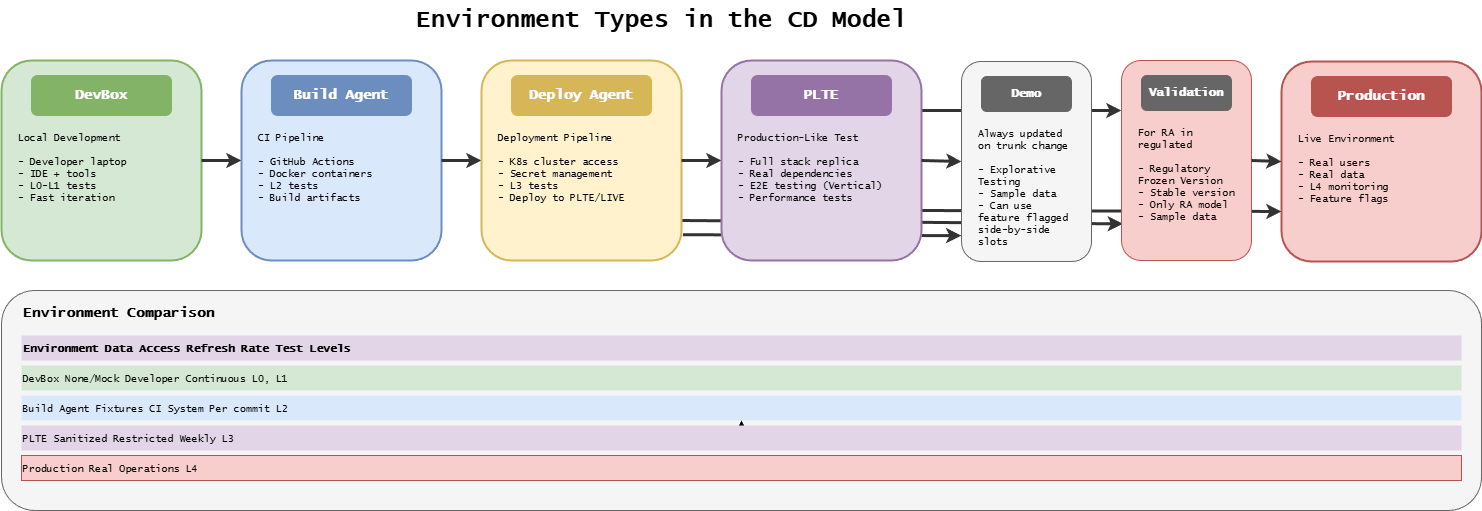

The diagram above was exported from draw.io. Its source (the exported page's mxGraphModel, read from the mxfile embedded in the PNG):
<mxGraphModel dx="1075" dy="599" grid="1" gridSize="10" guides="1" tooltips="1" connect="1" arrows="1" fold="1" page="1" pageScale="1" pageWidth="1400" pageHeight="550" background="#ffffff" math="0" shadow="0">
  <root>
    <mxCell id="0" />
    <mxCell id="1" parent="0" />
    <mxCell id="11" value="" style="endArrow=classic;html=1;strokeWidth=3;strokeColor=#333333;exitX=1.007;exitY=0.871;exitDx=0;exitDy=0;exitPerimeter=0;entryX=0.011;entryY=0.817;entryDx=0;entryDy=0;entryPerimeter=0;" parent="1" target="2" edge="1">
      <mxGeometry relative="1" as="geometry">
        <mxPoint x="721" y="240" as="sourcePoint" />
        <mxPoint x="1000" y="241" as="targetPoint" />
      </mxGeometry>
    </mxCell>
    <mxCell id="10" value="" style="endArrow=classic;html=1;strokeWidth=3;strokeColor=#333333;exitX=1.007;exitY=0.871;exitDx=0;exitDy=0;exitPerimeter=0;entryX=-0.001;entryY=0.871;entryDx=0;entryDy=0;entryPerimeter=0;" parent="1" source="deploy" target="demo" edge="1">
      <mxGeometry relative="1" as="geometry">
        <mxPoint x="730" y="190" as="sourcePoint" />
        <mxPoint x="770" y="190" as="targetPoint" />
      </mxGeometry>
    </mxCell>
    <mxCell id="6" value="" style="endArrow=classic;html=1;strokeWidth=3;strokeColor=#333333;entryX=0;entryY=0.75;entryDx=0;entryDy=0;exitX=1;exitY=0.75;exitDx=0;exitDy=0;" parent="1" source="plte" target="prod" edge="1">
      <mxGeometry relative="1" as="geometry">
        <mxPoint x="970" y="190" as="sourcePoint" />
        <mxPoint x="1010" y="191" as="targetPoint" />
      </mxGeometry>
    </mxCell>
    <mxCell id="5" value="" style="endArrow=classic;html=1;strokeWidth=3;strokeColor=#333333;entryX=0;entryY=0.25;entryDx=0;entryDy=0;exitX=1;exitY=0.25;exitDx=0;exitDy=0;" parent="1" source="plte" target="2" edge="1">
      <mxGeometry relative="1" as="geometry">
        <mxPoint x="970" y="190" as="sourcePoint" />
        <mxPoint x="1010" y="191" as="targetPoint" />
      </mxGeometry>
    </mxCell>
    <mxCell id="title" value="Environment Types in the CD Model" style="text;html=1;strokeColor=none;fillColor=none;align=center;verticalAlign=middle;whiteSpace=wrap;rounded=0;fontFamily=Lucida Console;fontStyle=1;fontSize=24;" parent="1" vertex="1">
      <mxGeometry x="400" y="20" width="600" height="40" as="geometry" />
    </mxCell>
    <mxCell id="devbox" value="" style="rounded=1;whiteSpace=wrap;html=1;fillColor=#d5e8d4;strokeColor=#82b366;strokeWidth=2;" parent="1" vertex="1">
      <mxGeometry x="40" y="80" width="200" height="200" as="geometry" />
    </mxCell>
    <mxCell id="devbox-icon" value="DevBox" style="rounded=1;whiteSpace=wrap;html=1;fillColor=#82b366;strokeColor=#82b366;fontFamily=Lucida Console;fontStyle=1;fontSize=14;fontColor=#ffffff;" parent="1" vertex="1">
      <mxGeometry x="70" y="95" width="140" height="40" as="geometry" />
    </mxCell>
    <mxCell id="devbox-desc" value="Local Development&#10;&#10;- Developer laptop&#10;- IDE + tools&#10;- L0-L1 tests&#10;- Fast iteration" style="text;html=1;strokeColor=none;fillColor=none;align=left;verticalAlign=top;whiteSpace=wrap;rounded=0;fontFamily=Lucida Console;fontSize=10;" parent="1" vertex="1">
      <mxGeometry x="55" y="145" width="170" height="120" as="geometry" />
    </mxCell>
    <mxCell id="arrow1" value="" style="endArrow=classic;html=1;strokeWidth=3;strokeColor=#333333;" parent="1" edge="1">
      <mxGeometry relative="1" as="geometry">
        <mxPoint x="240" y="180" as="sourcePoint" />
        <mxPoint x="280" y="180" as="targetPoint" />
      </mxGeometry>
    </mxCell>
    <mxCell id="build" value="" style="rounded=1;whiteSpace=wrap;html=1;fillColor=#dae8fc;strokeColor=#6c8ebf;strokeWidth=2;" parent="1" vertex="1">
      <mxGeometry x="280" y="80" width="200" height="200" as="geometry" />
    </mxCell>
    <mxCell id="build-icon" value="Build Agent" style="rounded=1;whiteSpace=wrap;html=1;fillColor=#6c8ebf;strokeColor=#6c8ebf;fontFamily=Lucida Console;fontStyle=1;fontSize=14;fontColor=#ffffff;" parent="1" vertex="1">
      <mxGeometry x="310" y="95" width="140" height="40" as="geometry" />
    </mxCell>
    <mxCell id="build-desc" value="CI Pipeline&#10;&#10;- GitHub Actions&#10;- Docker containers&#10;- L2 tests&#10;- Build artifacts" style="text;html=1;strokeColor=none;fillColor=none;align=left;verticalAlign=top;whiteSpace=wrap;rounded=0;fontFamily=Lucida Console;fontSize=10;" parent="1" vertex="1">
      <mxGeometry x="295" y="145" width="170" height="120" as="geometry" />
    </mxCell>
    <mxCell id="arrow2" value="" style="endArrow=classic;html=1;strokeWidth=3;strokeColor=#333333;" parent="1" edge="1">
      <mxGeometry relative="1" as="geometry">
        <mxPoint x="480" y="180" as="sourcePoint" />
        <mxPoint x="520" y="180" as="targetPoint" />
      </mxGeometry>
    </mxCell>
    <mxCell id="deploy" value="" style="rounded=1;whiteSpace=wrap;html=1;fillColor=#fff2cc;strokeColor=#d6b656;strokeWidth=2;" parent="1" vertex="1">
      <mxGeometry x="520" y="80" width="200" height="200" as="geometry" />
    </mxCell>
    <mxCell id="deploy-icon" value="Deploy Agent" style="rounded=1;whiteSpace=wrap;html=1;fillColor=#d6b656;strokeColor=#d6b656;fontFamily=Lucida Console;fontStyle=1;fontSize=14;fontColor=#ffffff;" parent="1" vertex="1">
      <mxGeometry x="550" y="95" width="140" height="40" as="geometry" />
    </mxCell>
    <mxCell id="deploy-desc" value="Deployment Pipeline&lt;br&gt;&lt;br&gt;- K8s cluster access&lt;br&gt;- Secret management&lt;br&gt;- L3 tests&lt;br&gt;- Deploy to PLTE/LIVE" style="text;html=1;strokeColor=none;fillColor=none;align=left;verticalAlign=top;whiteSpace=wrap;rounded=0;fontFamily=Lucida Console;fontSize=10;" parent="1" vertex="1">
      <mxGeometry x="535" y="145" width="170" height="120" as="geometry" />
    </mxCell>
    <mxCell id="arrow3" value="" style="endArrow=classic;html=1;strokeWidth=3;strokeColor=#333333;" parent="1" edge="1">
      <mxGeometry relative="1" as="geometry">
        <mxPoint x="720" y="180" as="sourcePoint" />
        <mxPoint x="760" y="180" as="targetPoint" />
      </mxGeometry>
    </mxCell>
    <mxCell id="plte" value="" style="rounded=1;whiteSpace=wrap;html=1;fillColor=#e1d5e7;strokeColor=#9673a6;strokeWidth=2;" parent="1" vertex="1">
      <mxGeometry x="760" y="80" width="200" height="200" as="geometry" />
    </mxCell>
    <mxCell id="plte-icon" value="PLTE" style="rounded=1;whiteSpace=wrap;html=1;fillColor=#9673a6;strokeColor=#9673a6;fontFamily=Lucida Console;fontStyle=1;fontSize=14;fontColor=#ffffff;" parent="1" vertex="1">
      <mxGeometry x="790" y="95" width="140" height="40" as="geometry" />
    </mxCell>
    <mxCell id="plte-desc" value="Production-Like Test&lt;br&gt;&lt;br&gt;- Full stack replica&lt;br&gt;- Real dependencies&lt;br&gt;- E2E testing&amp;nbsp;&lt;span style=&quot;color: rgb(0, 0, 0);&quot;&gt;(Vertical)&lt;/span&gt;&lt;br&gt;- Performance tests" style="text;html=1;strokeColor=none;fillColor=none;align=left;verticalAlign=top;whiteSpace=wrap;rounded=0;fontFamily=Lucida Console;fontSize=10;" parent="1" vertex="1">
      <mxGeometry x="775" y="145" width="170" height="120" as="geometry" />
    </mxCell>
    <mxCell id="arrow4" value="" style="endArrow=classic;html=1;strokeWidth=3;strokeColor=#333333;entryX=0;entryY=0.5;entryDx=0;entryDy=0;" parent="1" target="demo" edge="1">
      <mxGeometry relative="1" as="geometry">
        <mxPoint x="960" y="180" as="sourcePoint" />
        <mxPoint x="980" y="150" as="targetPoint" />
      </mxGeometry>
    </mxCell>
    <mxCell id="prod" value="" style="rounded=1;whiteSpace=wrap;html=1;fillColor=#f8cecc;strokeColor=#b85450;strokeWidth=2;" parent="1" vertex="1">
      <mxGeometry x="1320" y="81" width="200" height="200" as="geometry" />
    </mxCell>
    <mxCell id="prod-icon" value="Production" style="rounded=1;whiteSpace=wrap;html=1;fillColor=#b85450;strokeColor=#b85450;fontFamily=Lucida Console;fontStyle=1;fontSize=14;fontColor=#ffffff;" parent="1" vertex="1">
      <mxGeometry x="1350" y="96" width="140" height="40" as="geometry" />
    </mxCell>
    <mxCell id="prod-desc" value="Live Environment&#10;&#10;- Real users&#10;- Real data&#10;- L4 monitoring&#10;- Feature flags" style="text;html=1;strokeColor=none;fillColor=none;align=left;verticalAlign=top;whiteSpace=wrap;rounded=0;fontFamily=Lucida Console;fontSize=10;" parent="1" vertex="1">
      <mxGeometry x="1335" y="146" width="170" height="120" as="geometry" />
    </mxCell>
    <mxCell id="demo" value="" style="rounded=1;whiteSpace=wrap;html=1;fillColor=#f5f5f5;strokeColor=#666666;strokeWidth=1;strokeDashPattern=8 8;" parent="1" vertex="1">
      <mxGeometry x="1000" y="81" width="130" height="200" as="geometry" />
    </mxCell>
    <mxCell id="demo-icon" value="Demo" style="rounded=1;whiteSpace=wrap;html=1;fillColor=#666666;strokeColor=#666666;fontFamily=Lucida Console;fontStyle=1;fontSize=12;fontColor=#ffffff;" parent="1" vertex="1">
      <mxGeometry x="1020" y="96" width="90" height="35" as="geometry" />
    </mxCell>
    <mxCell id="demo-desc" value="Always updated on trunk change&amp;nbsp;&lt;br&gt;&lt;br&gt;- Explorative Testing&lt;br&gt;- Sample data&lt;br&gt;- Can use feature flagged side-by-side slots" style="text;html=1;strokeColor=none;fillColor=none;align=left;verticalAlign=top;whiteSpace=wrap;rounded=0;fontFamily=Lucida Console;fontSize=10;" parent="1" vertex="1">
      <mxGeometry x="1015" y="141" width="100" height="120" as="geometry" />
    </mxCell>
    <mxCell id="table-box" value="" style="rounded=1;whiteSpace=wrap;html=1;fillColor=#f5f5f5;strokeColor=#666666;strokeWidth=1;" parent="1" vertex="1">
      <mxGeometry x="40" y="310" width="1480" height="220" as="geometry" />
    </mxCell>
    <mxCell id="table-title" value="Environment Comparison" style="text;html=1;strokeColor=none;fillColor=none;align=left;verticalAlign=middle;whiteSpace=wrap;rounded=0;fontFamily=Lucida Console;fontStyle=1;fontSize=14;" parent="1" vertex="1">
      <mxGeometry x="60" y="320" width="300" height="25" as="geometry" />
    </mxCell>
    <mxCell id="header" value="Environment     Data           Access          Refresh Rate    Test Levels" style="text;html=1;strokeColor=none;fillColor=#e1d5e7;align=left;verticalAlign=middle;whiteSpace=wrap;rounded=0;fontFamily=Lucida Console;fontStyle=1;fontSize=11;" parent="1" vertex="1">
      <mxGeometry x="60" y="355" width="1440" height="25" as="geometry" />
    </mxCell>
    <mxCell id="row1" value="DevBox          None/Mock      Developer       Continuous      L0, L1" style="text;html=1;strokeColor=none;fillColor=#d5e8d4;align=left;verticalAlign=middle;whiteSpace=wrap;rounded=0;fontFamily=Lucida Console;fontSize=10;" parent="1" vertex="1">
      <mxGeometry x="60" y="385" width="1440" height="25" as="geometry" />
    </mxCell>
    <mxCell id="row2" value="Build Agent     Fixtures       CI System       Per commit      L2" style="text;html=1;strokeColor=none;fillColor=#dae8fc;align=left;verticalAlign=middle;whiteSpace=wrap;rounded=0;fontFamily=Lucida Console;fontSize=10;" parent="1" vertex="1">
      <mxGeometry x="60" y="415" width="1440" height="25" as="geometry" />
    </mxCell>
    <mxCell id="8" value="" style="edgeStyle=none;html=1;" parent="1" source="row3" target="row2" edge="1">
      <mxGeometry relative="1" as="geometry" />
    </mxCell>
    <mxCell id="row3" value="PLTE            Sanitized      Restricted      Weekly          L3" style="text;html=1;strokeColor=none;fillColor=#e1d5e7;align=left;verticalAlign=middle;whiteSpace=wrap;rounded=0;fontFamily=Lucida Console;fontSize=10;" parent="1" vertex="1">
      <mxGeometry x="60" y="445" width="1440" height="25" as="geometry" />
    </mxCell>
    <mxCell id="row4" value="Production      Real           Operations L4" style="text;html=1;strokeColor=#b85450;fillColor=#f8cecc;align=left;verticalAlign=middle;whiteSpace=wrap;rounded=0;fontFamily=Lucida Console;fontSize=10;" parent="1" vertex="1">
      <mxGeometry x="60" y="475" width="1440" height="25" as="geometry" />
    </mxCell>
    <mxCell id="2" value="" style="rounded=1;whiteSpace=wrap;html=1;fillColor=#f8cecc;strokeColor=#b85450;strokeWidth=1;strokeDashPattern=8 8;" parent="1" vertex="1">
      <mxGeometry x="1160" y="80" width="130" height="200" as="geometry" />
    </mxCell>
    <mxCell id="3" value="Validation" style="rounded=1;whiteSpace=wrap;html=1;fillColor=#666666;strokeColor=#666666;fontFamily=Lucida Console;fontStyle=1;fontSize=12;fontColor=#ffffff;" parent="1" vertex="1">
      <mxGeometry x="1180" y="95" width="90" height="35" as="geometry" />
    </mxCell>
    <mxCell id="4" value="For RA in regulated&lt;br&gt;&lt;br&gt;- Regulatory Frozen Version&lt;div&gt;&lt;span style=&quot;color: rgb(0, 0, 0);&quot;&gt;- Stable version&lt;/span&gt;&lt;font color=&quot;#000000&quot;&gt;&lt;br&gt;&lt;/font&gt;- Only RA model&lt;/div&gt;&lt;div&gt;&lt;span style=&quot;color: rgb(0, 0, 0);&quot;&gt;- Sample data&lt;/span&gt;&lt;/div&gt;" style="text;html=1;strokeColor=none;fillColor=none;align=left;verticalAlign=top;whiteSpace=wrap;rounded=0;fontFamily=Lucida Console;fontSize=10;" parent="1" vertex="1">
      <mxGeometry x="1175" y="140" width="100" height="120" as="geometry" />
    </mxCell>
    <mxCell id="9" value="" style="endArrow=classic;html=1;strokeWidth=3;strokeColor=#333333;entryX=0;entryY=0.5;entryDx=0;entryDy=0;exitX=1;exitY=0.5;exitDx=0;exitDy=0;" parent="1" source="2" target="prod" edge="1">
      <mxGeometry relative="1" as="geometry">
        <mxPoint x="970" y="190" as="sourcePoint" />
        <mxPoint x="1010" y="191" as="targetPoint" />
      </mxGeometry>
    </mxCell>
  </root>
</mxGraphModel>